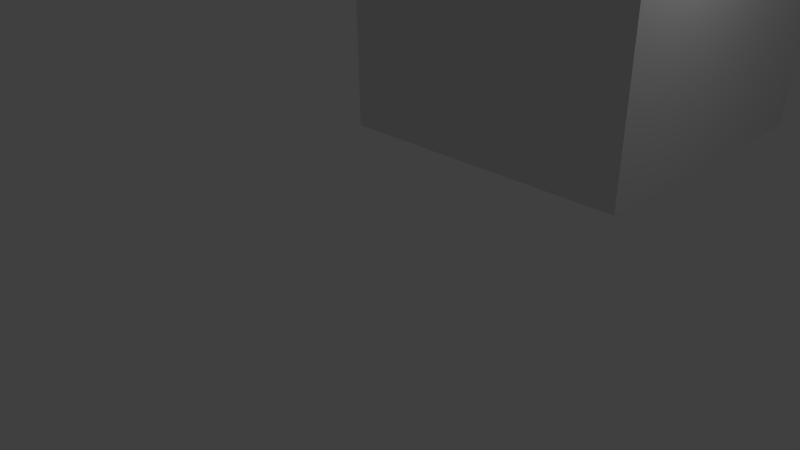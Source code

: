 # Source: rtps_addobject.blend  (saved by Blender 2.56.0; exported with 4.5.12 LTS)
import bpy
from mathutils import Matrix  # noqa: F401  (used for matrix-valued properties, if any)

bpy.ops.wm.read_factory_settings(use_empty=True)
scene = bpy.context.scene
scene.name = 'Scene'

# ---- collections
col_collection_1 = bpy.data.collections.new('Collection 1'); scene.collection.children.link(col_collection_1)
col_collection_5 = bpy.data.collections.new('Collection 5'); scene.collection.children.link(col_collection_5)
col_collection_5.hide_render = True
col_collection_5.hide_viewport = True

# ---- materials (node trees are filled in below, after node groups)
mat_material = bpy.data.materials.new('Material')
mat_material.alpha_threshold = 0.0
mat_material.use_transparent_shadow = False
mat_material.roughness = 0.5
mat_material.line_color = (0.0, 0.0, 0.0, 1.0)

# ---- material node trees

# ---- world
world_world = bpy.data.worlds.new('World'); scene.world = world_world
world_world.color = (0.05088, 0.05088, 0.05088)
world_world.use_sun_shadow = False
world_world.sun_shadow_jitter_overblur = 0.0
world_world.cycles.sampling_method = 'MANUAL'
world_world.cycles.sample_map_resolution = 256

# ---- cameras
cam_camera = bpy.data.cameras.new('Camera')
cam_camera.clip_end = 100.0
cam_camera.lens = 35.0
cam_camera.ortho_scale = 7.314
cam_camera.dof.focus_distance = 0.0
cam_camera.dof.aperture_fstop = 128.0

# ---- lights
light_lamp = bpy.data.lights.new('Lamp', 'POINT')
light_lamp.transmission_factor = 0.0
light_lamp.cutoff_distance = 30.0
light_lamp.energy = 100.0
light_lamp.shadow_buffer_clip_start = 1.001
light_lamp.shadow_soft_size = 1.0
light_lamp.shadow_maximum_resolution = 0.006
light_lamp.use_absolute_resolution = True
light_lamp.cycles.use_multiple_importance_sampling = False

# ---- meshes
me_cube_002 = bpy.data.meshes.new('Cube.002')
me_cube_002.from_pydata([(1.0, 1.0, 0.0), (1.0, 0.0, 0.0), (-5.96e-08, 8.941e-08, 0.0), (1.788e-07, 1.0, 0.0), (1.0, 1.0, 1.0), (1.0, -2.98e-07, 1.0), (-1.788e-07, 1.788e-07, 1.0), (2.98e-08, 1.0, 1.0)], [], [(4, 0, 7), (0, 3, 7), (2, 6, 7), (2, 7, 3), (1, 5, 2), (5, 6, 2), (0, 4, 1), (4, 5, 1), (4, 7, 5), (7, 6, 5), (0, 1, 2), (0, 2, 3)])
me_cube_002.use_remesh_preserve_volume = False
me_cube_002.use_remesh_preserve_attributes = False
me_cube_002.use_mirror_vertex_groups = False
me_cube_002.update()
me_cube_001 = bpy.data.meshes.new('Cube.001')
me_cube_001.from_pydata([(1.0, 1.0, 0.0), (1.0, 0.0, 0.0), (-5.96e-08, 8.941e-08, 0.0), (1.788e-07, 1.0, 0.0), (1.0, 1.0, 1.0), (1.0, -2.98e-07, 1.0), (-1.788e-07, 1.788e-07, 1.0), (2.98e-08, 1.0, 1.0)], [], [(4, 0, 7), (0, 3, 7), (2, 6, 7), (2, 7, 3), (1, 5, 2), (5, 6, 2), (0, 4, 1), (4, 5, 1), (4, 7, 5), (7, 6, 5), (0, 1, 2), (0, 2, 3)])
me_cube_001.use_remesh_preserve_volume = False
me_cube_001.use_remesh_preserve_attributes = False
me_cube_001.use_mirror_vertex_groups = False
me_cube_001.update()
me_cube_008 = bpy.data.meshes.new('Cube.008')
me_cube_008.from_pydata([(3.18, 4.196, 1.663), (3.18, 3.281, 1.663), (2.265, 3.281, 1.663), (2.265, 4.196, 1.663), (3.18, 4.196, 2.578), (3.18, 3.281, 2.578), (2.265, 3.281, 2.578), (2.265, 4.196, 2.578)], [], [(4, 0, 3), (4, 3, 7), (2, 6, 7), (2, 7, 3), (1, 5, 2), (5, 6, 2), (0, 4, 1), (4, 5, 1), (4, 7, 5), (7, 6, 5), (0, 1, 2), (0, 2, 3)])
me_cube_008.use_remesh_preserve_volume = False
me_cube_008.use_remesh_preserve_attributes = False
me_cube_008.use_mirror_vertex_groups = False
me_cube_008.update()
me_cube_007 = bpy.data.meshes.new('Cube.007')
me_cube_007.from_pydata([(2.693, 4.275, 0.8076), (2.693, 3.36, 0.8076), (1.778, 3.36, 0.8076), (1.778, 4.275, 0.8076), (2.693, 4.275, 1.723), (2.693, 3.36, 1.723), (1.778, 3.36, 1.723), (1.778, 4.275, 1.723)], [], [(4, 0, 3), (4, 3, 7), (2, 6, 7), (2, 7, 3), (1, 5, 2), (5, 6, 2), (0, 4, 1), (4, 5, 1), (4, 7, 5), (7, 6, 5), (0, 1, 2), (0, 2, 3)])
me_cube_007.use_remesh_preserve_volume = False
me_cube_007.use_remesh_preserve_attributes = False
me_cube_007.use_mirror_vertex_groups = False
me_cube_007.update()
me_cube = bpy.data.meshes.new('Cube')
me_cube.from_pydata([(4.0, 4.0, 0.0), (4.0, 9.537e-07, 0.0), (7.153e-07, 1.311e-06, 0.0), (1.669e-06, 4.0, 0.0), (4.0, 4.0, 4.0), (4.0, -2.384e-07, 4.0), (2.384e-07, 1.669e-06, 4.0), (1.073e-06, 4.0, 4.0)], [], [(0, 1, 2, 3), (4, 7, 6, 5), (0, 4, 5, 1), (1, 5, 6, 2), (2, 6, 7, 3), (4, 0, 3, 7)])
me_cube.materials.append(mat_material)
me_cube.use_remesh_preserve_volume = False
me_cube.use_remesh_preserve_attributes = False
me_cube.use_mirror_vertex_groups = False
me_cube.update()
me_cube_003 = bpy.data.meshes.new('Cube.003')
me_cube_003.from_pydata([(1.0, 1.0, -1.0), (1.0, -1.0, -1.0), (-1.0, -1.0, -1.0), (-1.0, 1.0, -1.0), (1.0, 1.0, 1.0), (1.0, -1.0, 1.0), (-1.0, -1.0, 1.0), (-1.0, 1.0, 1.0)], [], [(0, 1, 2, 3), (4, 7, 6, 5), (0, 4, 5, 1), (1, 5, 6, 2), (2, 6, 7, 3), (4, 0, 3, 7)])
me_cube_003.use_remesh_preserve_volume = False
me_cube_003.use_remesh_preserve_attributes = False
me_cube_003.use_mirror_vertex_groups = False
me_cube_003.update()

# ---- objects
ob_cube_005 = bpy.data.objects.new('Cube.005', me_cube_002)
ob_cube_004 = bpy.data.objects.new('Cube.004', me_cube_001)
ob_cube_002 = bpy.data.objects.new('Cube.002', me_cube_008)
ob_cube_001 = bpy.data.objects.new('Cube.001', me_cube_007)
ob_cube = bpy.data.objects.new('Cube', me_cube)
ob_lamp = bpy.data.objects.new('Lamp', light_lamp)
ob_camera = bpy.data.objects.new('Camera', cam_camera)
ob_hose = bpy.data.objects.new('Hose', me_cube_003)

# ---- transforms, parenting, visibility, modifiers, constraints
ob_cube_005.location = (1.943, 2.85, 0.02666)
ob_cube_005.empty_display_type = 'ARROWS'
ob_cube_005.lineart.crease_threshold = 0.0
ob_cube_004.location = (0.0, 0.0, 0.02666)
ob_cube_004.empty_display_type = 'ARROWS'
ob_cube_004.lineart.crease_threshold = 0.0
ob_cube_002.location = (0.0, -0.2976, 0.0)
ob_cube_002.empty_display_type = 'ARROWS'
ob_cube_002.lineart.crease_threshold = 0.0
ob_cube_001.location = (0.0, -0.2976, 0.0)
ob_cube_001.empty_display_type = 'ARROWS'
ob_cube_001.lineart.crease_threshold = 0.0
ob_cube.location = (0.0, 0.0, 0.0)
ob_cube.lock_rotations_4d = False
ob_cube.empty_display_type = 'ARROWS'
ob_cube.lineart.crease_threshold = 0.0
ob_lamp.location = (4.358, 0.9854, 4.071)
ob_lamp.rotation_euler = (0.6503, 0.05522, 1.866)
ob_lamp.lock_rotations_4d = False
ob_lamp.empty_display_type = 'ARROWS'
ob_lamp.color = (0.0, 0.0, 0.0, 0.0)
ob_lamp.lineart.crease_threshold = 0.0
ob_camera.location = (7.763, -6.528, 3.51)
ob_camera.rotation_euler = (1.109, 0.01082, 0.8149)
ob_camera.lock_rotations_4d = False
ob_camera.empty_display_type = 'ARROWS'
ob_camera.color = (0.0, 0.0, 0.0, 0.0)
ob_camera.display_type = 'WIRE'
ob_camera.lineart.crease_threshold = 0.0
ob_hose.location = (1.696, 1.966, 0.7243)
ob_hose.scale = (0.3461, 0.3461, 0.2623)
ob_hose.empty_display_type = 'ARROWS'
ob_hose.lineart.crease_threshold = 0.0

# ---- collection membership
col_collection_1.objects.link(ob_cube_005)
col_collection_1.objects.link(ob_cube_004)
col_collection_1.objects.link(ob_cube_002)
col_collection_1.objects.link(ob_cube_001)
col_collection_1.objects.link(ob_cube)
col_collection_1.objects.link(ob_lamp)
col_collection_1.objects.link(ob_camera)
col_collection_5.objects.link(ob_hose)

# ---- scene / render settings (as saved in the file)
scene.camera = ob_camera
scene.frame_start = 1; scene.frame_end = 250; scene.frame_set(1)
scene.render.engine = 'BLENDER_EEVEE_NEXT'
scene.render.image_settings.color_mode = 'RGB'
scene.render.image_settings.compression = 90
scene.render.resolution_percentage = 50
scene.render.dither_intensity = 0.0
scene.render.bake_margin = 2
scene.render.bake_bias = 0.0
scene.cycles.use_denoising = False
scene.cycles.samples = 10
scene.cycles.sampling_pattern = 'TABULATED_SOBOL'
scene.cycles.light_sampling_threshold = 0.0
scene.cycles.use_adaptive_sampling = False
scene.cycles.use_light_tree = False
scene.cycles.blur_glossy = 0.0
scene.cycles.volume_bounces = 1
scene.cycles.pixel_filter_type = 'GAUSSIAN'
scene.cycles.sample_clamp_indirect = 0.0
scene.view_settings.view_transform = 'Standard'
bpy.context.view_layer.update()
